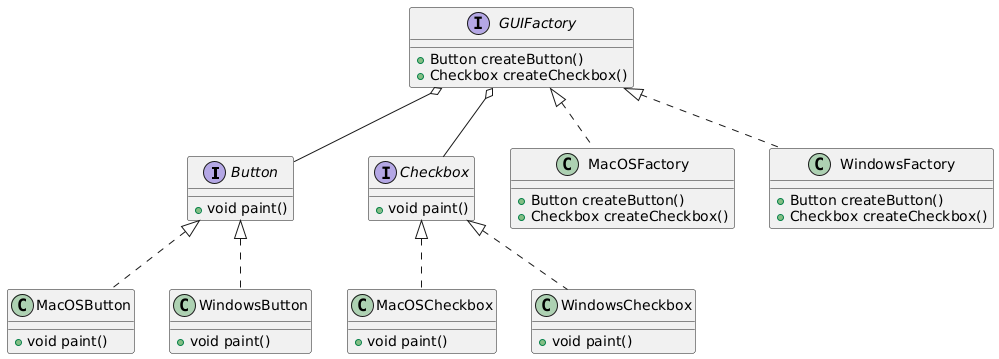

The diagram above was rendered by PlantUML. Its source (embedded in the PNG):
@startuml
interface Button {
    +void paint()
}

class MacOSButton {
    +void paint()
}

class WindowsButton {
    +void paint()
}

Button <|.. MacOSButton
Button <|.. WindowsButton

interface Checkbox {
    +void paint()
}

class MacOSCheckbox {
    +void paint()
}

class WindowsCheckbox {
    +void paint()
}

Checkbox <|.. MacOSCheckbox
Checkbox <|.. WindowsCheckbox

interface GUIFactory {
    +Button createButton()
    +Checkbox createCheckbox()
}

class MacOSFactory {
    +Button createButton()
    +Checkbox createCheckbox()
}

class WindowsFactory {
    +Button createButton()
    +Checkbox createCheckbox()
}

GUIFactory <|.. MacOSFactory
GUIFactory <|.. WindowsFactory
GUIFactory o-- Button
GUIFactory o-- Checkbox
@enduml